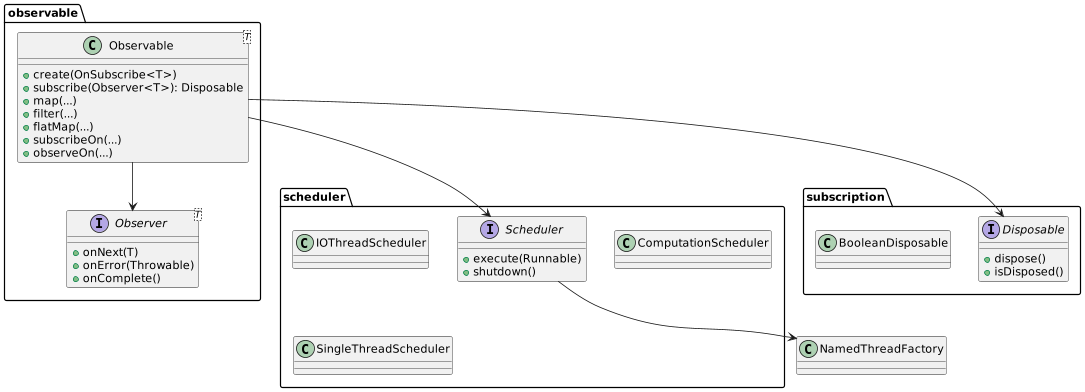

The diagram above was rendered by PlantUML. Its source (embedded in the PNG):
@startuml
package observable {
  class Observable<T> {
    +create(OnSubscribe<T>)
    +subscribe(Observer<T>): Disposable
    +map(...)
    +filter(...)
    +flatMap(...)
    +subscribeOn(...)
    +observeOn(...)
  }
  interface Observer<T> {
    +onNext(T)
    +onError(Throwable)
    +onComplete()
  }
}
package scheduler {
  interface Scheduler {
    +execute(Runnable)
    +shutdown()
  }
  class IOThreadScheduler
  class ComputationScheduler
  class SingleThreadScheduler
}
package subscription {
  interface Disposable {
    +dispose()
    +isDisposed()
  }
  class BooleanDisposable
}
Observable --> Observer
Observable --> Scheduler
Observable --> Disposable
Scheduler --> NamedThreadFactory
@enduml